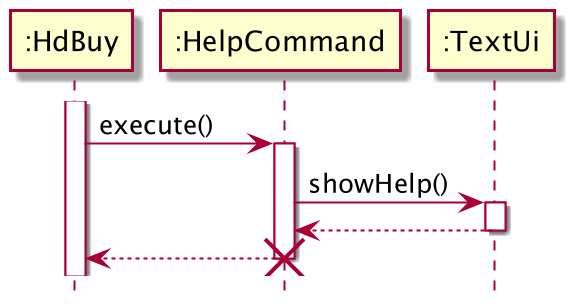

The diagram above was rendered by PlantUML. Its source (embedded in the PNG):
@startuml
'https://plantuml.com/sequence-diagram
hide footbox
activate ":HdBuy"
":HdBuy" -> ":HelpCommand": execute()
        activate ":HelpCommand"
        ":HelpCommand" -> ":TextUi": showHelp()
        activate ":TextUi"
        ":HelpCommand" <-- ":TextUi"
        deactivate ":TextUi"
        ":HdBuy" <-- ":HelpCommand"
        destroy ":HelpCommand"
@enduml